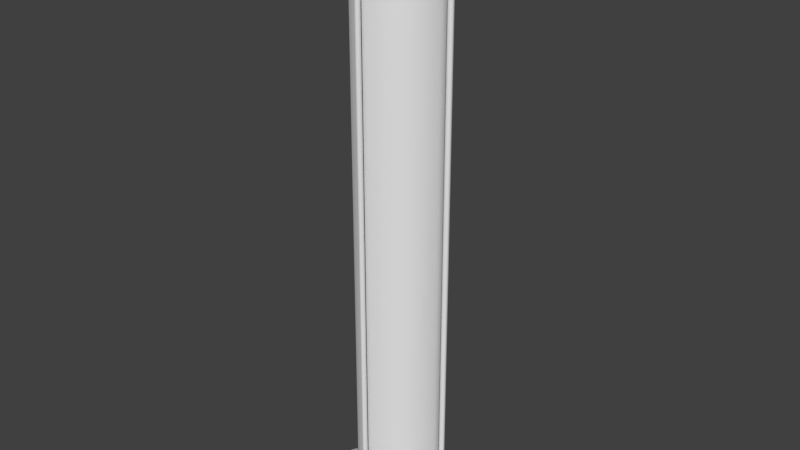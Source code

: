 # Source: piston.blend  (saved by Blender 2.73.0; exported with 4.5.12 LTS)
import bpy
from mathutils import Matrix  # noqa: F401  (used for matrix-valued properties, if any)

bpy.ops.wm.read_factory_settings(use_empty=True)
scene = bpy.context.scene
scene.name = 'Scene'

# ---- collections
col_collection_1 = bpy.data.collections.new('Collection 1'); scene.collection.children.link(col_collection_1)

# ---- node groups
ng_auto_smooth = bpy.data.node_groups.new('Auto Smooth', 'GeometryNodeTree')
_s = ng_auto_smooth.interface.new_socket(name='Geometry', in_out='OUTPUT', socket_type='NodeSocketGeometry')
_s = ng_auto_smooth.interface.new_socket(name='Geometry', in_out='INPUT', socket_type='NodeSocketGeometry')
_s = ng_auto_smooth.interface.new_socket(name='Angle', in_out='INPUT', socket_type='NodeSocketFloat')
_s.subtype = 'ANGLE'
_s.min_value = 0.0
_s.max_value = 3.142
ng_auto_smooth.is_modifier = True
_N = ng_auto_smooth.nodes; _L = ng_auto_smooth.links
n0 = _N.new('NodeGroupOutput'); n0.name = 'Group Output'; n0.location = (480, -100)
n1 = _N.new('NodeGroupInput'); n1.name = 'Group Input'; n1.location = (-420, -300)
n2 = _N.new('NodeGroupInput'); n2.name = 'Group Input.001'; n2.location = (-60, -100)
n3 = _N.new('GeometryNodeSetShadeSmooth'); n3.name = 'Set Shade Smooth'; n3.location = (120, -100)
n3.domain = 'EDGE'
n4 = _N.new('GeometryNodeSetShadeSmooth'); n4.name = 'Set Shade Smooth.001'; n4.location = (300, -100)
n5 = _N.new('GeometryNodeInputMeshEdgeAngle'); n5.name = 'Edge Angle'; n5.location = (-420, -220)
n6 = _N.new('GeometryNodeInputEdgeSmooth'); n6.name = 'Is Edge Smooth'; n6.location = (-60, -160)
n7 = _N.new('GeometryNodeInputShadeSmooth'); n7.name = 'Is Face Smooth'; n7.location = (-240, -340)
n8 = _N.new('FunctionNodeBooleanMath'); n8.name = 'Boolean Math'; n8.location = (-60, -220)
n9 = _N.new('FunctionNodeCompare'); n9.name = 'Compare'; n9.location = (-240, -180)
n9.operation = 'LESS_EQUAL'
_L.new(n5.outputs[0], n9.inputs[0])
_L.new(n4.outputs[0], n0.inputs[0])
_L.new(n1.outputs[1], n9.inputs[1])
_L.new(n9.outputs[0], n8.inputs[0])
_L.new(n7.outputs[0], n8.inputs[1])
_L.new(n2.outputs[0], n3.inputs[0])
_L.new(n6.outputs[0], n3.inputs[1])
_L.new(n3.outputs[0], n4.inputs[0])
_L.new(n8.outputs[0], n3.inputs[2])
n0.is_active_output = True

# ---- world
world_world = bpy.data.worlds.new('World'); scene.world = world_world
world_world.color = (0.05088, 0.05088, 0.05088)
world_world.use_sun_shadow = False
world_world.sun_shadow_jitter_overblur = 0.0
world_world.cycles.sampling_method = 'MANUAL'
world_world.cycles.sample_map_resolution = 256

# ---- meshes
me_cylinder_001 = bpy.data.meshes.new('Cylinder.001')
me_cylinder_001.from_pydata([(4.387e-10, 0.9779, 0.1), (0.2531, 0.9446, 0.1), (0.489, 0.8469, 0.1), (0.6915, 0.6915, 0.1), (0.8469, 0.489, 0.1), (0.9446, 0.2531, 0.1), (0.9779, 7.103e-08, 0.1), (0.9446, -0.2531, 0.1), (0.8469, -0.489, 0.1), (0.6915, -0.6915, 0.1), (0.489, -0.8469, 0.1), (0.2531, -0.9446, 0.1), (3.813e-07, -0.9779, 0.1), (-0.2531, -0.9446, 0.1), (-0.489, -0.8469, 0.1), (-0.6915, -0.6915, 0.1), (-0.8469, -0.489, 0.1), (-0.9446, -0.2531, 0.1), (-0.9779, -4.574e-07, 0.1), (-0.9446, 0.2531, 0.1), (-0.8469, 0.489, 0.1), (-0.6915, 0.6915, 0.1), (-0.489, 0.8469, 0.1), (-0.2531, 0.9446, 0.1), (0.2588, 0.9659, 0.0), (0.5, 0.866, 0.0), (0.7071, 0.7071, 0.0), (0.866, 0.5, 0.0), (0.9659, 0.2588, 0.0), (0.9659, -0.2588, 0.0), (0.866, -0.5, 0.0), (0.7071, -0.7071, 0.0), (0.5, -0.866, 0.0), (0.2588, -0.9659, 0.0), (-0.2588, -0.9659, 0.0), (-0.5, -0.866, 0.0), (-0.7071, -0.7071, 0.0), (-0.866, -0.5, 0.0), (-0.9659, -0.2588, 0.0), (-0.9659, 0.2588, 0.0), (-0.866, 0.5, 0.0), (-0.7071, 0.7071, 0.0), (-0.5, 0.866, 0.0), (-0.2588, 0.9659, 0.0), (5.859e-09, 0.7051, 0.1), (0.1825, 0.6811, 0.1), (0.3525, 0.6106, 0.1), (0.4986, 0.4986, 0.1), (0.6106, 0.3525, 0.1), (0.6811, 0.1825, 0.1), (0.7051, 1.588e-08, 0.1), (0.6811, -0.1825, 0.1), (0.6106, -0.3525, 0.1), (0.4986, -0.4986, 0.1), (0.3525, -0.6106, 0.1), (0.1825, -0.6811, 0.1), (2.804e-07, -0.7051, 0.1), (-0.1825, -0.6811, 0.1), (-0.3525, -0.6106, 0.1), (-0.4986, -0.4986, 0.1), (-0.6106, -0.3525, 0.1), (-0.6811, -0.1825, 0.1), (-0.7051, -3.652e-07, 0.1), (-0.6811, 0.1825, 0.1), (-0.6106, 0.3525, 0.1), (-0.4986, 0.4986, 0.1), (-0.3525, 0.6106, 0.1), (-0.1825, 0.6811, 0.1), (0.2588, 0.9659, 0.08), (0.5, 0.866, 0.08), (0.7071, 0.7071, 0.08), (0.866, 0.5, 0.08), (0.9659, 0.2588, 0.08), (0.9659, -0.2588, 0.08), (0.866, -0.5, 0.08), (0.7071, -0.7071, 0.08), (0.5, -0.866, 0.08), (0.2588, -0.9659, 0.08), (-0.2588, -0.9659, 0.08), (-0.5, -0.866, 0.08), (-0.7071, -0.7071, 0.08), (-0.866, -0.5, 0.08), (-0.9659, -0.2588, 0.08), (-0.9659, 0.2588, 0.08), (-0.866, 0.5, 0.08), (-0.7071, 0.7071, 0.08), (-0.5, 0.866, 0.08), (-0.2588, 0.9659, 0.08), (0.257, 0.9593, 0.09), (0.4966, 0.8601, 0.09), (0.7023, 0.7023, 0.09), (0.8601, 0.4966, 0.09), (0.9593, 0.257, 0.09), (0.9593, -0.257, 0.09), (0.8601, -0.4966, 0.09), (0.7023, -0.7023, 0.09), (0.4966, -0.8601, 0.09), (0.257, -0.9593, 0.09), (-0.257, -0.9593, 0.09), (-0.4966, -0.8601, 0.09), (-0.7023, -0.7023, 0.09), (-0.8601, -0.4966, 0.09), (-0.9593, -0.257, 0.09), (-0.9593, 0.257, 0.09), (-0.8601, 0.4966, 0.09), (-0.7023, 0.7023, 0.09), (-0.4966, 0.8601, 0.09), (-0.257, 0.9593, 0.09), (-1.706e-07, 1.144, 0.1), (0.09901, 1.097, 0.1), (1.097, 0.09902, 0.1), (1.144, 1.051e-07, 0.1), (1.097, -0.09901, 0.1), (0.09902, -1.097, 0.1), (4.361e-07, -1.144, 0.1), (-0.09901, -1.097, 0.1), (-1.097, -0.09902, 0.1), (-1.144, -5.2e-07, 0.1), (-1.097, 0.09901, 0.1), (-0.09902, 1.097, 0.1), (-1.708e-07, 1.153, 0.0), (0.1013, 1.105, 0.0), (1.105, 0.1013, 0.0), (1.153, 1.069e-07, 0.0), (1.105, -0.1013, 0.0), (0.1013, -1.105, 0.0), (4.394e-07, -1.153, 0.0), (-0.1013, -1.105, 0.0), (-1.105, -0.1013, 0.0), (-1.153, -5.23e-07, 0.0), (-1.105, 0.1013, 0.0), (-0.1013, 1.105, 0.0), (-1.708e-07, 1.153, 0.08), (0.1013, 1.105, 0.08), (1.105, 0.1013, 0.08), (1.153, 1.069e-07, 0.08), (1.105, -0.1013, 0.08), (0.1013, -1.105, 0.08), (4.394e-07, -1.153, 0.08), (-0.1013, -1.105, 0.08), (-1.105, -0.1013, 0.08), (-1.153, -5.23e-07, 0.08), (-1.105, 0.1013, 0.08), (-0.1013, 1.105, 0.08), (-1.708e-07, 1.151, 0.09), (0.1006, 1.103, 0.09), (1.103, 0.1006, 0.09), (1.151, 1.064e-07, 0.09), (1.103, -0.1006, 0.09), (0.1006, -1.103, 0.09), (4.383e-07, -1.151, 0.09), (-0.1006, -1.103, 0.09), (-1.103, -0.1006, 0.09), (-1.151, -5.22e-07, 0.09), (-1.103, 0.1006, 0.09), (-0.1006, 1.103, 0.09)], [], [(83, 39, 130, 142), (88, 1, 2, 89), (89, 2, 3, 90), (90, 3, 4, 91), (91, 4, 5, 92), (97, 11, 113, 149), (88, 68, 133, 145), (93, 7, 8, 94), (94, 8, 9, 95), (95, 9, 10, 96), (96, 10, 11, 97), (18, 19, 118, 117), (98, 13, 14, 99), (99, 14, 15, 100), (100, 15, 16, 101), (101, 16, 17, 102), (28, 72, 134, 122), (11, 12, 114, 113), (103, 19, 20, 104), (104, 20, 21, 105), (105, 21, 22, 106), (106, 22, 23, 107), (77, 97, 149, 137), (0, 23, 67, 44), (2, 1, 45, 46), (13, 12, 56, 57), (22, 21, 65, 66), (11, 10, 54, 55), (20, 19, 63, 64), (9, 8, 52, 53), (18, 17, 61, 62), (7, 6, 50, 51), (5, 4, 48, 49), (16, 15, 59, 60), (3, 2, 46, 47), (14, 13, 57, 58), (23, 22, 66, 67), (1, 0, 44, 45), (12, 11, 55, 56), (21, 20, 64, 65), (10, 9, 53, 54), (19, 18, 62, 63), (8, 7, 51, 52), (17, 16, 60, 61), (6, 5, 49, 50), (4, 3, 47, 48), (15, 14, 58, 59), (7, 93, 148, 112), (42, 86, 87, 43), (41, 85, 86, 42), (40, 84, 85, 41), (39, 83, 84, 40), (102, 17, 116, 152), (37, 81, 82, 38), (36, 80, 81, 37), (35, 79, 80, 36), (34, 78, 79, 35), (68, 24, 121, 133), (93, 73, 136, 148), (32, 76, 77, 33), (31, 75, 76, 32), (30, 74, 75, 31), (29, 73, 74, 30), (33, 77, 137, 125), (27, 71, 72, 28), (26, 70, 71, 27), (25, 69, 70, 26), (24, 68, 69, 25), (17, 18, 117, 116), (82, 102, 152, 140), (86, 106, 107, 87), (85, 105, 106, 86), (84, 104, 105, 85), (83, 103, 104, 84), (0, 1, 109, 108), (13, 98, 151, 115), (81, 101, 102, 82), (80, 100, 101, 81), (79, 99, 100, 80), (78, 98, 99, 79), (107, 23, 119, 155), (73, 29, 124, 136), (76, 96, 97, 77), (75, 95, 96, 76), (74, 94, 95, 75), (73, 93, 94, 74), (98, 78, 139, 151), (71, 91, 92, 72), (70, 90, 91, 71), (69, 89, 90, 70), (68, 88, 89, 69), (144, 108, 109, 145), (146, 110, 111, 147), (147, 111, 112, 148), (149, 113, 114, 150), (150, 114, 115, 151), (152, 116, 117, 153), (153, 117, 118, 154), (155, 119, 108, 144), (131, 143, 132, 120), (129, 141, 142, 130), (128, 140, 141, 129), (126, 138, 139, 127), (125, 137, 138, 126), (123, 135, 136, 124), (122, 134, 135, 123), (120, 132, 133, 121), (143, 155, 144, 132), (141, 153, 154, 142), (140, 152, 153, 141), (138, 150, 151, 139), (137, 149, 150, 138), (135, 147, 148, 136), (134, 146, 147, 135), (132, 144, 145, 133), (1, 88, 145, 109), (72, 92, 146, 134), (5, 6, 111, 110), (43, 87, 143, 131), (12, 13, 115, 114), (78, 34, 127, 139), (92, 5, 110, 146), (103, 83, 142, 154), (19, 103, 154, 118), (38, 82, 140, 128), (6, 7, 112, 111), (87, 107, 155, 143), (23, 0, 108, 119)])
me_cylinder_001.polygons.foreach_set('use_smooth', [True] * 128)
_uv = me_cylinder_001.uv_layers.new(name='UVMap')
_uv.uv.foreach_set('vector', [0.05928, 0.3111, 0.02013, 0.3077, 0.0232, 0.207, 0.06049, 0.2105, 0.3133, 0.9342, 0.3164, 0.926, 0.4345, 0.949, 0.4337, 0.9573, 0.4337, 0.9573, 0.4345, 0.949, 0.5486, 0.949, 0.5495, 0.9572, 0.5495, 0.9572, 0.5486, 0.949, 0.6606, 0.9251, 0.6632, 0.933, 0.6632, 0.933, 0.6606, 0.9251, 0.7718, 0.8769, 0.7767, 0.8843, 0.8847, 0.2227, 0.8772, 0.2276, 0.8572, 0.1258, 0.862, 0.1233, 0.3133, 0.9342, 0.3118, 0.9399, 0.2114, 0.9386, 0.2122, 0.9338, 0.9346, 0.6868, 0.9263, 0.6837, 0.949, 0.5655, 0.9573, 0.5663, 0.9573, 0.5663, 0.949, 0.5655, 0.9489, 0.4514, 0.957, 0.4505, 0.957, 0.4505, 0.9489, 0.4514, 0.9251, 0.3392, 0.933, 0.3367, 0.933, 0.3367, 0.9251, 0.3392, 0.8772, 0.2276, 0.8847, 0.2227, 0.1411, 0.2119, 0.07332, 0.3157, 0.07049, 0.2126, 0.07837, 0.1617, 0.687, 0.06458, 0.6839, 0.0729, 0.5654, 0.05056, 0.5661, 0.04226, 0.5661, 0.04226, 0.5654, 0.05056, 0.4511, 0.05103, 0.4503, 0.04286, 0.4503, 0.04286, 0.4511, 0.05103, 0.3391, 0.07493, 0.3366, 0.06698, 0.3366, 0.06698, 0.3391, 0.07493, 0.2278, 0.1227, 0.223, 0.1153, 0.7922, 0.9271, 0.7795, 0.8895, 0.8777, 0.8659, 0.8889, 0.9015, 0.8772, 0.2276, 0.7879, 0.1406, 0.838, 0.07772, 0.8572, 0.1258, 0.065, 0.3127, 0.07332, 0.3157, 0.05063, 0.4344, 0.04232, 0.4336, 0.04232, 0.4336, 0.05063, 0.4344, 0.05099, 0.5487, 0.04282, 0.5496, 0.04282, 0.5496, 0.05099, 0.5487, 0.07522, 0.6607, 0.06729, 0.6632, 0.06729, 0.6632, 0.07522, 0.6607, 0.1235, 0.7716, 0.1161, 0.7765, 0.8899, 0.22, 0.8847, 0.2227, 0.862, 0.1233, 0.8665, 0.1215, 0.2128, 0.8581, 0.1235, 0.7716, 0.2335, 0.6943, 0.2936, 0.7575, 0.4345, 0.949, 0.3164, 0.926, 0.3682, 0.803, 0.4505, 0.826, 0.6839, 0.0729, 0.7879, 0.1406, 0.7073, 0.2409, 0.6331, 0.1958, 0.07522, 0.6607, 0.05099, 0.5487, 0.1724, 0.5355, 0.1922, 0.6182, 0.8772, 0.2276, 0.9251, 0.3392, 0.8071, 0.3814, 0.767, 0.3042, 0.05063, 0.4344, 0.07332, 0.3157, 0.1966, 0.3669, 0.1738, 0.4502, 0.9489, 0.4514, 0.949, 0.5655, 0.8262, 0.5499, 0.827, 0.4648, 0.1411, 0.2119, 0.2278, 0.1227, 0.3045, 0.2324, 0.2416, 0.2922, 0.9263, 0.6837, 0.8585, 0.7874, 0.758, 0.7067, 0.8034, 0.6322, 0.7718, 0.8769, 0.6606, 0.9251, 0.6182, 0.8081, 0.6946, 0.7668, 0.3391, 0.07493, 0.4511, 0.05103, 0.4645, 0.1732, 0.3811, 0.1928, 0.5486, 0.949, 0.4345, 0.949, 0.4505, 0.826, 0.5355, 0.8281, 0.5654, 0.05056, 0.6839, 0.0729, 0.6331, 0.1958, 0.5501, 0.1738, 0.1235, 0.7716, 0.07522, 0.6607, 0.1922, 0.6182, 0.2335, 0.6943, 0.3164, 0.926, 0.2128, 0.8581, 0.2936, 0.7575, 0.3682, 0.803, 0.7879, 0.1406, 0.8772, 0.2276, 0.767, 0.3042, 0.7073, 0.2409, 0.05099, 0.5487, 0.05063, 0.4344, 0.1738, 0.4502, 0.1724, 0.5355, 0.9251, 0.3392, 0.9489, 0.4514, 0.827, 0.4648, 0.8071, 0.3814, 0.07332, 0.3157, 0.1411, 0.2119, 0.2416, 0.2922, 0.1966, 0.3669, 0.949, 0.5655, 0.9263, 0.6837, 0.8034, 0.6322, 0.8262, 0.5499, 0.2278, 0.1227, 0.3391, 0.07493, 0.3811, 0.1928, 0.3045, 0.2324, 0.8585, 0.7874, 0.7718, 0.8769, 0.6946, 0.7668, 0.758, 0.7067, 0.6606, 0.9251, 0.5486, 0.949, 0.5355, 0.8281, 0.6182, 0.8081, 0.4511, 0.05103, 0.5654, 0.05056, 0.5501, 0.1738, 0.4645, 0.1732, 0.9263, 0.6837, 0.9346, 0.6868, 0.9343, 0.788, 0.9291, 0.7867, 0.02587, 0.6759, 0.062, 0.6649, 0.1109, 0.7793, 0.07344, 0.792, 0.0001003, 0.554, 0.03733, 0.5502, 0.062, 0.6649, 0.02587, 0.6759, 9.997e-05, 0.4299, 0.03675, 0.4331, 0.03733, 0.5502, 0.0001003, 0.554, 0.02013, 0.3077, 0.05928, 0.3111, 0.03675, 0.4331, 9.997e-05, 0.4299, 0.223, 0.1153, 0.2278, 0.1227, 0.1263, 0.1427, 0.1238, 0.1378, 0.3241, 0.02551, 0.335, 0.06169, 0.2202, 0.11, 0.2076, 0.07248, 0.446, 0.0001834, 0.4497, 0.03737, 0.335, 0.06169, 0.3241, 0.02551, 0.5697, 9.997e-05, 0.5666, 0.03669, 0.4497, 0.03737, 0.446, 0.0001834, 0.6918, 0.01974, 0.6885, 0.05887, 0.5666, 0.03669, 0.5697, 9.997e-05, 0.3118, 0.9399, 0.3082, 0.9789, 0.2079, 0.9757, 0.2114, 0.9386, 0.9346, 0.6868, 0.9403, 0.6883, 0.9391, 0.7888, 0.9343, 0.788, 0.9746, 0.3242, 0.9383, 0.3351, 0.8899, 0.22, 0.9276, 0.2073, 0.9997, 0.4463, 0.9625, 0.45, 0.9383, 0.3351, 0.9746, 0.3242, 0.9994, 0.57, 0.9629, 0.5668, 0.9625, 0.45, 0.9997, 0.4463, 0.9793, 0.6918, 0.9403, 0.6883, 0.9629, 0.5668, 0.9994, 0.57, 0.9276, 0.2073, 0.8899, 0.22, 0.8665, 0.1215, 0.9022, 0.1103, 0.6758, 0.9745, 0.6648, 0.9383, 0.7795, 0.8895, 0.7922, 0.9271, 0.5537, 0.9999, 0.5501, 0.9627, 0.6648, 0.9383, 0.6758, 0.9745, 0.4299, 0.9993, 0.4332, 0.9628, 0.5501, 0.9627, 0.5537, 0.9999, 0.3082, 0.9789, 0.3118, 0.9399, 0.4332, 0.9628, 0.4299, 0.9993, 0.2278, 0.1227, 0.1411, 0.2119, 0.07837, 0.1617, 0.1263, 0.1427, 0.2202, 0.11, 0.223, 0.1153, 0.1238, 0.1378, 0.122, 0.1333, 0.062, 0.6649, 0.06729, 0.6632, 0.1161, 0.7765, 0.1109, 0.7793, 0.03733, 0.5502, 0.04282, 0.5496, 0.06729, 0.6632, 0.062, 0.6649, 0.03675, 0.4331, 0.04232, 0.4336, 0.04282, 0.5496, 0.03733, 0.5502, 0.05928, 0.3111, 0.065, 0.3127, 0.04232, 0.4336, 0.03675, 0.4331, 0.2128, 0.8581, 0.3164, 0.926, 0.2135, 0.9286, 0.1628, 0.9207, 0.6839, 0.0729, 0.687, 0.06458, 0.7884, 0.06466, 0.7871, 0.06992, 0.335, 0.06169, 0.3366, 0.06698, 0.223, 0.1153, 0.2202, 0.11, 0.4497, 0.03737, 0.4503, 0.04286, 0.3366, 0.06698, 0.335, 0.06169, 0.5666, 0.03669, 0.5661, 0.04226, 0.4503, 0.04286, 0.4497, 0.03737, 0.6885, 0.05887, 0.687, 0.06458, 0.5661, 0.04226, 0.5666, 0.03669, 0.1161, 0.7765, 0.1235, 0.7716, 0.1437, 0.873, 0.1389, 0.8754, 0.9403, 0.6883, 0.9793, 0.6918, 0.9763, 0.7923, 0.9391, 0.7888, 0.9383, 0.3351, 0.933, 0.3367, 0.8847, 0.2227, 0.8899, 0.22, 0.9625, 0.45, 0.957, 0.4505, 0.933, 0.3367, 0.9383, 0.3351, 0.9629, 0.5668, 0.9573, 0.5663, 0.957, 0.4505, 0.9625, 0.45, 0.9403, 0.6883, 0.9346, 0.6868, 0.9573, 0.5663, 0.9629, 0.5668, 0.687, 0.06458, 0.6885, 0.05887, 0.7892, 0.05991, 0.7884, 0.06466, 0.6648, 0.9383, 0.6632, 0.933, 0.7767, 0.8843, 0.7795, 0.8895, 0.5501, 0.9627, 0.5495, 0.9572, 0.6632, 0.933, 0.6648, 0.9383, 0.4332, 0.9628, 0.4337, 0.9573, 0.5495, 0.9572, 0.5501, 0.9627, 0.3118, 0.9399, 0.3133, 0.9342, 0.4337, 0.9573, 0.4332, 0.9628, 0.1608, 0.9259, 0.1628, 0.9207, 0.2135, 0.9286, 0.2122, 0.9338, 0.8758, 0.8615, 0.8734, 0.8566, 0.9212, 0.8375, 0.9244, 0.8421, 0.9265, 0.8396, 0.9212, 0.8375, 0.9291, 0.7867, 0.9343, 0.788, 0.862, 0.1233, 0.8572, 0.1258, 0.838, 0.07772, 0.8427, 0.07454, 0.8401, 0.0725, 0.838, 0.07772, 0.7871, 0.06992, 0.7884, 0.06466, 0.1238, 0.1378, 0.1263, 0.1427, 0.07837, 0.1617, 0.07519, 0.1571, 0.07315, 0.1596, 0.07837, 0.1617, 0.07049, 0.2126, 0.06523, 0.2113, 0.1389, 0.8754, 0.1437, 0.873, 0.1628, 0.9207, 0.1582, 0.9239, 0.09902, 0.8885, 0.1345, 0.8772, 0.1538, 0.9262, 0.1173, 0.9398, 0.03013, 0.1534, 0.06836, 0.1583, 0.06049, 0.2105, 0.0232, 0.207, 0.1109, 0.09779, 0.122, 0.1333, 0.07288, 0.1527, 0.05938, 0.116, 0.8463, 0.02941, 0.8414, 0.0677, 0.7892, 0.05991, 0.7926, 0.02259, 0.9022, 0.1103, 0.8665, 0.1215, 0.8471, 0.07222, 0.8838, 0.05864, 0.9694, 0.8457, 0.9312, 0.8408, 0.9391, 0.7888, 0.9763, 0.7923, 0.8889, 0.9015, 0.8777, 0.8659, 0.9268, 0.8465, 0.9404, 0.8831, 0.1545, 0.9688, 0.1595, 0.9307, 0.2114, 0.9386, 0.2079, 0.9757, 0.1345, 0.8772, 0.1389, 0.8754, 0.1582, 0.9239, 0.1538, 0.9262, 0.06836, 0.1583, 0.07315, 0.1596, 0.06523, 0.2113, 0.06049, 0.2105, 0.122, 0.1333, 0.1238, 0.1378, 0.07519, 0.1571, 0.07288, 0.1527, 0.8414, 0.0677, 0.8401, 0.0725, 0.7884, 0.06466, 0.7892, 0.05991, 0.8665, 0.1215, 0.862, 0.1233, 0.8427, 0.07454, 0.8471, 0.07222, 0.9312, 0.8408, 0.9265, 0.8396, 0.9343, 0.788, 0.9391, 0.7888, 0.8777, 0.8659, 0.8758, 0.8615, 0.9244, 0.8421, 0.9268, 0.8465, 0.1595, 0.9307, 0.1608, 0.9259, 0.2122, 0.9338, 0.2114, 0.9386, 0.3164, 0.926, 0.3133, 0.9342, 0.2122, 0.9338, 0.2135, 0.9286, 0.7795, 0.8895, 0.7767, 0.8843, 0.8758, 0.8615, 0.8777, 0.8659, 0.7718, 0.8769, 0.8585, 0.7874, 0.9212, 0.8375, 0.8734, 0.8566, 0.07344, 0.792, 0.1109, 0.7793, 0.1345, 0.8772, 0.09902, 0.8885, 0.7879, 0.1406, 0.6839, 0.0729, 0.7871, 0.06992, 0.838, 0.07772, 0.6885, 0.05887, 0.6918, 0.01974, 0.7926, 0.02259, 0.7892, 0.05991, 0.7767, 0.8843, 0.7718, 0.8769, 0.8734, 0.8566, 0.8758, 0.8615, 0.065, 0.3127, 0.05928, 0.3111, 0.06049, 0.2105, 0.06523, 0.2113, 0.07332, 0.3157, 0.065, 0.3127, 0.06523, 0.2113, 0.07049, 0.2126, 0.2076, 0.07248, 0.2202, 0.11, 0.122, 0.1333, 0.1109, 0.09779, 0.8585, 0.7874, 0.9263, 0.6837, 0.9291, 0.7867, 0.9212, 0.8375, 0.1109, 0.7793, 0.1161, 0.7765, 0.1389, 0.8754, 0.1345, 0.8772, 0.1235, 0.7716, 0.2128, 0.8581, 0.1628, 0.9207, 0.1437, 0.873])
me_cylinder_001.use_remesh_preserve_volume = False
me_cylinder_001.use_remesh_preserve_attributes = False
me_cylinder_001.use_mirror_vertex_groups = False
me_cylinder_001.update()
me_cylinder = bpy.data.meshes.new('Cylinder')
me_cylinder.from_pydata([(-7.451e-09, 0.75, 0.0), (-7.451e-09, 0.75, 9.5), (0.375, 0.6495, 0.0), (0.375, 0.6495, 9.5), (0.6495, 0.375, 0.0), (0.6495, 0.375, 9.5), (0.75, -6.755e-08, 0.0), (0.75, -6.755e-08, 9.5), (0.6495, -0.375, 0.0), (0.6495, -0.375, 9.5), (0.375, -0.6495, 0.0), (0.375, -0.6495, 9.5), (1.058e-07, -0.75, 0.0), (1.058e-07, -0.75, 9.5), (-0.375, -0.6495, 0.0), (-0.375, -0.6495, 9.5), (-0.6495, -0.375, 0.0), (-0.6495, -0.375, 9.5), (-0.75, -3.835e-07, 0.0), (-0.75, -3.835e-07, 9.5), (-0.6495, 0.375, 0.0), (-0.6495, 0.375, 9.5), (-0.375, 0.6495, 0.0), (-0.375, 0.6495, 9.5), (0.0, 1.0, 10.0), (0.5, 0.866, 10.0), (0.866, 0.5, 10.0), (1.0, -4.371e-08, 10.0), (0.866, -0.5, 10.0), (0.5, -0.866, 10.0), (1.51e-07, -1.0, 10.0), (-0.5, -0.866, 10.0), (-0.866, -0.5, 10.0), (-1.0, -4.649e-07, 10.0), (-0.866, 0.5, 10.0), (-0.5, 0.866, 10.0), (2.516e-10, 1.074, 9.943), (0.5368, 0.9297, 9.943), (0.9297, 0.5368, 9.943), (1.074, -3.67e-08, 9.943), (0.9297, -0.5368, 9.943), (0.5368, -0.9297, 9.943), (1.623e-07, -1.074, 9.943), (-0.5368, -0.9297, 9.943), (-0.9297, -0.5368, 9.943), (-1.074, -4.889e-07, 9.943), (-0.9297, 0.5368, 9.943), (-0.5368, 0.9297, 9.943), (2.516e-10, 1.074, 9.557), (0.5368, 0.9297, 9.557), (0.9297, 0.5368, 9.557), (1.074, -3.67e-08, 9.557), (0.9297, -0.5368, 9.557), (0.5368, -0.9297, 9.557), (1.623e-07, -1.074, 9.557), (-0.5368, -0.9297, 9.557), (-0.9297, -0.5368, 9.557), (-1.074, -4.889e-07, 9.557), (-0.9297, 0.5368, 9.557), (-0.5368, 0.9297, 9.557), (0.0, 1.0, 9.5), (0.5, 0.866, 9.5), (0.866, 0.5, 9.5), (1.0, -4.04e-08, 9.5), (0.866, -0.5, 9.5), (0.5, -0.866, 9.5), (1.51e-07, -1.0, 9.5), (-0.5, -0.866, 9.5), (-0.866, -0.5, 9.5), (-1.0, -4.616e-07, 9.5), (-0.866, 0.5, 9.5), (-0.5, 0.866, 9.5), (-2.484e-09, -1.49e-07, 10.0), (9.934e-10, 1.1, 9.75), (-0.55, 0.9526, 9.75), (-0.9526, 0.55, 9.75), (-1.1, -4.975e-07, 9.75), (-0.9526, -0.55, 9.75), (-0.55, -0.9526, 9.75), (1.671e-07, -1.1, 9.75), (0.55, -0.9526, 9.75), (0.9526, -0.55, 9.75), (1.1, -3.417e-08, 9.75), (0.9526, 0.55, 9.75), (0.55, 0.9526, 9.75), (0.9, 0.05, 1.192e-07), (0.9, 0.05, 9.5), (0.9433, 0.025, 1.192e-07), (0.9433, 0.025, 9.5), (0.9433, -0.025, 1.192e-07), (0.9433, -0.025, 9.5), (0.9, -0.05, 1.192e-07), (0.9, -0.05, 9.5), (0.8567, -0.025, 1.192e-07), (0.8567, -0.025, 9.5), (0.8567, 0.025, 1.192e-07), (0.8567, 0.025, 9.5), (-0.05, 0.9, 1.192e-07), (-0.05, 0.9, 9.5), (-0.025, 0.9433, 1.192e-07), (-0.025, 0.9433, 9.5), (0.025, 0.9433, 1.192e-07), (0.025, 0.9433, 9.5), (0.05, 0.9, 1.192e-07), (0.05, 0.9, 9.5), (0.025, 0.8567, 1.192e-07), (0.025, 0.8567, 9.5), (-0.025, 0.8567, 1.192e-07), (-0.025, 0.8567, 9.5), (-0.9, -0.05, 1.192e-07), (-0.9, -0.05, 9.5), (-0.9433, -0.025, 1.192e-07), (-0.9433, -0.025, 9.5), (-0.9433, 0.025, 1.192e-07), (-0.9433, 0.025, 9.5), (-0.9, 0.05, 1.192e-07), (-0.9, 0.05, 9.5), (-0.8567, 0.025, 1.192e-07), (-0.8567, 0.025, 9.5), (-0.8567, -0.025, 1.192e-07), (-0.8567, -0.025, 9.5), (0.05, -0.9, 1.192e-07), (0.05, -0.9, 9.5), (0.025, -0.9433, 1.192e-07), (0.025, -0.9433, 9.5), (-0.025, -0.9433, 1.192e-07), (-0.025, -0.9433, 9.5), (-0.05, -0.9, 1.192e-07), (-0.05, -0.9, 9.5), (-0.025, -0.8567, 1.192e-07), (-0.025, -0.8567, 9.5), (0.025, -0.8567, 1.192e-07), (0.025, -0.8567, 9.5)], [], [(0, 1, 3, 2), (2, 3, 5, 4), (4, 5, 7, 6), (6, 7, 9, 8), (8, 9, 11, 10), (10, 11, 13, 12), (12, 13, 15, 14), (14, 15, 17, 16), (16, 17, 19, 18), (18, 19, 21, 20), (20, 21, 23, 22), (22, 23, 1, 0), (24, 36, 47, 35), (35, 47, 46, 34), (34, 46, 45, 33), (33, 45, 44, 32), (32, 44, 43, 31), (31, 43, 42, 30), (30, 42, 41, 29), (29, 41, 40, 28), (28, 40, 39, 27), (27, 39, 38, 26), (26, 38, 37, 25), (25, 37, 36, 24), (73, 48, 59, 74), (74, 59, 58, 75), (75, 58, 57, 76), (76, 57, 56, 77), (77, 56, 55, 78), (78, 55, 54, 79), (79, 54, 53, 80), (80, 53, 52, 81), (81, 52, 51, 82), (82, 51, 50, 83), (83, 50, 49, 84), (84, 49, 48, 73), (1, 23, 71, 60), (23, 21, 70, 71), (21, 19, 69, 70), (19, 17, 68, 69), (17, 15, 67, 68), (15, 13, 66, 67), (13, 11, 65, 66), (11, 9, 64, 65), (9, 7, 63, 64), (7, 5, 62, 63), (5, 3, 61, 62), (3, 1, 60, 61), (48, 60, 71, 59), (59, 71, 70, 58), (58, 70, 69, 57), (57, 69, 68, 56), (56, 68, 67, 55), (55, 67, 66, 54), (54, 66, 65, 53), (53, 65, 64, 52), (52, 64, 63, 51), (51, 63, 62, 50), (50, 62, 61, 49), (49, 61, 60, 48), (35, 72, 24), (34, 72, 35), (33, 72, 34), (32, 72, 33), (31, 72, 32), (30, 72, 31), (29, 72, 30), (28, 72, 29), (27, 72, 28), (26, 72, 27), (25, 72, 26), (24, 72, 25), (37, 84, 73, 36), (38, 83, 84, 37), (39, 82, 83, 38), (40, 81, 82, 39), (41, 80, 81, 40), (42, 79, 80, 41), (43, 78, 79, 42), (44, 77, 78, 43), (45, 76, 77, 44), (46, 75, 76, 45), (47, 74, 75, 46), (36, 73, 74, 47), (85, 86, 88, 87), (87, 88, 90, 89), (89, 90, 92, 91), (91, 92, 94, 93), (93, 94, 96, 95), (95, 96, 86, 85), (97, 98, 100, 99), (99, 100, 102, 101), (101, 102, 104, 103), (103, 104, 106, 105), (105, 106, 108, 107), (107, 108, 98, 97), (109, 110, 112, 111), (111, 112, 114, 113), (113, 114, 116, 115), (115, 116, 118, 117), (117, 118, 120, 119), (119, 120, 110, 109), (121, 122, 124, 123), (123, 124, 126, 125), (125, 126, 128, 127), (127, 128, 130, 129), (129, 130, 132, 131), (131, 132, 122, 121)])
me_cylinder.polygons.foreach_set('use_smooth', [True] * 108)
_k = set([(1, 3), (1, 23), (3, 5), (5, 7), (7, 9), (9, 11), (11, 13), (13, 15), (15, 17), (17, 19), (19, 21), (21, 23), (24, 25), (24, 35), (25, 26), (26, 27), (27, 28), (28, 29), (29, 30), (30, 31), (31, 32), (32, 33), (33, 34), (34, 35), (60, 61), (60, 71), (61, 62), (62, 63), (63, 64), (64, 65), (65, 66), (66, 67), (67, 68), (68, 69), (69, 70), (70, 71)])
me_cylinder.attributes.new('sharp_edge', 'BOOLEAN', 'EDGE').data.foreach_set('value', [ (min(e.vertices), max(e.vertices)) in _k for e in me_cylinder.edges])
_uv = me_cylinder.uv_layers.new(name='UVMap')
_uv.uv.foreach_set('vector', [0.1227, 0.0001756, 0.1227, 0.9998, 0.08188, 0.9998, 0.08188, 0.0001755, 0.08188, 0.0001755, 0.08188, 0.9998, 0.04103, 0.9998, 0.04103, 0.0001753, 0.04103, 0.0001753, 0.04103, 0.9998, 0.0001745, 0.9998, 0.0001821, 0.0001751, 0.4904, 0.0001745, 0.4904, 0.9998, 0.4495, 0.9998, 0.4495, 0.0001749, 0.4495, 0.0001749, 0.4495, 0.9998, 0.4087, 0.9998, 0.4087, 0.0001751, 0.4087, 0.0001751, 0.4087, 0.9998, 0.3678, 0.9998, 0.3678, 0.0001754, 0.3678, 0.0001754, 0.3678, 0.9998, 0.327, 0.9998, 0.327, 0.0001755, 0.327, 0.0001755, 0.327, 0.9998, 0.2861, 0.9998, 0.2861, 0.0001757, 0.2861, 0.0001757, 0.2861, 0.9998, 0.2453, 0.9998, 0.2453, 0.0001757, 0.2453, 0.0001757, 0.2453, 0.9998, 0.2044, 0.9998, 0.2044, 0.0001757, 0.2044, 0.0001757, 0.2044, 0.9998, 0.1636, 0.9998, 0.1636, 0.0001757, 0.1636, 0.0001757, 0.1636, 0.9998, 0.1227, 0.9998, 0.1227, 0.0001756, 0.7577, 0.2716, 0.7561, 0.2783, 0.7208, 0.2592, 0.7256, 0.2542, 0.7256, 0.2542, 0.7208, 0.2592, 0.6999, 0.225, 0.7065, 0.2231, 0.7065, 0.2231, 0.6999, 0.225, 0.6988, 0.1849, 0.7055, 0.1866, 0.7055, 0.1866, 0.6988, 0.1849, 0.7179, 0.1497, 0.7229, 0.1545, 0.7229, 0.1545, 0.7179, 0.1497, 0.7521, 0.1287, 0.754, 0.1353, 0.754, 0.1353, 0.7521, 0.1287, 0.7922, 0.1276, 0.7905, 0.1344, 0.7905, 0.1344, 0.7922, 0.1276, 0.8274, 0.1467, 0.8226, 0.1517, 0.8226, 0.1517, 0.8274, 0.1467, 0.8484, 0.1809, 0.8418, 0.1829, 0.8418, 0.1829, 0.8484, 0.1809, 0.8495, 0.221, 0.8427, 0.2194, 0.8427, 0.2194, 0.8495, 0.221, 0.8304, 0.2563, 0.8254, 0.2515, 0.8254, 0.2515, 0.8304, 0.2563, 0.7962, 0.2772, 0.7942, 0.2706, 0.7942, 0.2706, 0.7962, 0.2772, 0.7561, 0.2783, 0.7577, 0.2716, 0.7519, 0.2939, 0.7469, 0.313, 0.6955, 0.2847, 0.7094, 0.2706, 0.7094, 0.2706, 0.6955, 0.2847, 0.6652, 0.2344, 0.6842, 0.2292, 0.6842, 0.2292, 0.6652, 0.2344, 0.6641, 0.1757, 0.6832, 0.1807, 0.6832, 0.1807, 0.6641, 0.1757, 0.6924, 0.1243, 0.7065, 0.1382, 0.7065, 0.1382, 0.6924, 0.1243, 0.7427, 0.09401, 0.7479, 0.113, 0.7479, 0.113, 0.7427, 0.09401, 0.8014, 0.09288, 0.7964, 0.112, 0.7964, 0.112, 0.8014, 0.09288, 0.8528, 0.1212, 0.8389, 0.1353, 0.8389, 0.1353, 0.8528, 0.1212, 0.8831, 0.1715, 0.8641, 0.1767, 0.8641, 0.1767, 0.8831, 0.1715, 0.8842, 0.2302, 0.8651, 0.2252, 0.8651, 0.2252, 0.8842, 0.2302, 0.8559, 0.2816, 0.8418, 0.2677, 0.8418, 0.2677, 0.8559, 0.2816, 0.8056, 0.3119, 0.8004, 0.2929, 0.8004, 0.2929, 0.8056, 0.3119, 0.7469, 0.313, 0.7519, 0.2939, 0.7294, 0.3701, 0.6518, 0.3253, 0.6877, 0.2928, 0.7442, 0.324, 0.6518, 0.3253, 0.607, 0.2477, 0.6544, 0.2375, 0.6877, 0.2928, 0.607, 0.2477, 0.607, 0.1582, 0.6531, 0.173, 0.6544, 0.2375, 0.607, 0.1582, 0.6518, 0.08061, 0.6843, 0.1165, 0.6531, 0.173, 0.6518, 0.08061, 0.7294, 0.03583, 0.7396, 0.08319, 0.6843, 0.1165, 0.7294, 0.03583, 0.8189, 0.03583, 0.8041, 0.08194, 0.7396, 0.08319, 0.8189, 0.03583, 0.8965, 0.08061, 0.8606, 0.1131, 0.8041, 0.08194, 0.8965, 0.08061, 0.9413, 0.1582, 0.8939, 0.1684, 0.8606, 0.1131, 0.9413, 0.1582, 0.9413, 0.2477, 0.8952, 0.2329, 0.8939, 0.1684, 0.9413, 0.2477, 0.8965, 0.3253, 0.864, 0.2894, 0.8952, 0.2329, 0.8965, 0.3253, 0.8189, 0.3701, 0.8087, 0.3227, 0.864, 0.2894, 0.8189, 0.3701, 0.7294, 0.3701, 0.7442, 0.324, 0.8087, 0.3227, 0.7469, 0.313, 0.7442, 0.324, 0.6877, 0.2928, 0.6955, 0.2847, 0.6955, 0.2847, 0.6877, 0.2928, 0.6544, 0.2375, 0.6652, 0.2344, 0.6652, 0.2344, 0.6544, 0.2375, 0.6531, 0.173, 0.6641, 0.1757, 0.6641, 0.1757, 0.6531, 0.173, 0.6843, 0.1165, 0.6924, 0.1243, 0.6924, 0.1243, 0.6843, 0.1165, 0.7396, 0.08319, 0.7427, 0.09401, 0.7427, 0.09401, 0.7396, 0.08319, 0.8041, 0.08194, 0.8014, 0.09288, 0.8014, 0.09288, 0.8041, 0.08194, 0.8606, 0.1131, 0.8528, 0.1212, 0.8528, 0.1212, 0.8606, 0.1131, 0.8939, 0.1684, 0.8831, 0.1715, 0.8831, 0.1715, 0.8939, 0.1684, 0.8952, 0.2329, 0.8842, 0.2302, 0.8842, 0.2302, 0.8952, 0.2329, 0.864, 0.2894, 0.8559, 0.2816, 0.8559, 0.2816, 0.864, 0.2894, 0.8087, 0.3227, 0.8056, 0.3119, 0.8056, 0.3119, 0.8087, 0.3227, 0.7442, 0.324, 0.7469, 0.313, 0.7256, 0.2542, 0.7741, 0.203, 0.7577, 0.2716, 0.7065, 0.2231, 0.7741, 0.203, 0.7256, 0.2542, 0.7055, 0.1866, 0.7741, 0.203, 0.7065, 0.2231, 0.7229, 0.1545, 0.7741, 0.203, 0.7055, 0.1866, 0.754, 0.1353, 0.7741, 0.203, 0.7229, 0.1545, 0.7905, 0.1344, 0.7741, 0.203, 0.754, 0.1353, 0.8226, 0.1517, 0.7741, 0.203, 0.7905, 0.1344, 0.8418, 0.1829, 0.7741, 0.203, 0.8226, 0.1517, 0.8427, 0.2194, 0.7741, 0.203, 0.8418, 0.1829, 0.8254, 0.2515, 0.7741, 0.203, 0.8427, 0.2194, 0.7942, 0.2706, 0.7741, 0.203, 0.8254, 0.2515, 0.7577, 0.2716, 0.7741, 0.203, 0.7942, 0.2706, 0.7962, 0.2772, 0.8004, 0.2929, 0.7519, 0.2939, 0.7561, 0.2783, 0.8304, 0.2563, 0.8418, 0.2677, 0.8004, 0.2929, 0.7962, 0.2772, 0.8495, 0.221, 0.8651, 0.2252, 0.8418, 0.2677, 0.8304, 0.2563, 0.8484, 0.1809, 0.8641, 0.1767, 0.8651, 0.2252, 0.8495, 0.221, 0.8274, 0.1467, 0.8389, 0.1353, 0.8641, 0.1767, 0.8484, 0.1809, 0.7922, 0.1276, 0.7964, 0.112, 0.8389, 0.1353, 0.8274, 0.1467, 0.7521, 0.1287, 0.7479, 0.113, 0.7964, 0.112, 0.7922, 0.1276, 0.7179, 0.1497, 0.7065, 0.1382, 0.7479, 0.113, 0.7521, 0.1287, 0.6988, 0.1849, 0.6832, 0.1807, 0.7065, 0.1382, 0.7179, 0.1497, 0.6999, 0.225, 0.6842, 0.2292, 0.6832, 0.1807, 0.6988, 0.1849, 0.7208, 0.2592, 0.7094, 0.2706, 0.6842, 0.2292, 0.6999, 0.225, 0.7561, 0.2783, 0.7519, 0.2939, 0.7094, 0.2706, 0.7208, 0.2592, 0.9482, 0.382, 0.9482, 0.9906, 0.9375, 0.9906, 0.9375, 0.382, 0.9375, 0.382, 0.9375, 0.9906, 0.9269, 0.9906, 0.9269, 0.382, 0.9269, 0.382, 0.9269, 0.9906, 0.9163, 0.9906, 0.9163, 0.382, 0.9163, 0.382, 0.9163, 0.9906, 0.9057, 0.9906, 0.9057, 0.382, 0.9057, 0.382, 0.9057, 0.9906, 0.8951, 0.9906, 0.8951, 0.382, 0.9588, 0.382, 0.9588, 0.9906, 0.9482, 0.9906, 0.9482, 0.382, 0.7192, 0.382, 0.7192, 0.9906, 0.7086, 0.9906, 0.7086, 0.382, 0.7086, 0.382, 0.7086, 0.9906, 0.698, 0.9906, 0.698, 0.382, 0.698, 0.382, 0.698, 0.9906, 0.6874, 0.9906, 0.6874, 0.382, 0.6874, 0.382, 0.6874, 0.9906, 0.6767, 0.9906, 0.6767, 0.382, 0.7405, 0.382, 0.7405, 0.9906, 0.7298, 0.9906, 0.7298, 0.382, 0.7298, 0.382, 0.7298, 0.9906, 0.7192, 0.9906, 0.7192, 0.382, 0.615, 0.382, 0.615, 0.9906, 0.6044, 0.9906, 0.6044, 0.382, 0.6044, 0.382, 0.6044, 0.9906, 0.5938, 0.9906, 0.5938, 0.382, 0.5938, 0.382, 0.5938, 0.9906, 0.5832, 0.9906, 0.5832, 0.382, 0.5832, 0.382, 0.5832, 0.9906, 0.5726, 0.9906, 0.5726, 0.382, 0.6363, 0.382, 0.6363, 0.9906, 0.6257, 0.9906, 0.6257, 0.382, 0.6257, 0.382, 0.6257, 0.9906, 0.615, 0.9906, 0.615, 0.382, 0.8394, 0.382, 0.8394, 0.9906, 0.8288, 0.9906, 0.8288, 0.382, 0.8288, 0.382, 0.8288, 0.9906, 0.8182, 0.9906, 0.8182, 0.382, 0.8182, 0.382, 0.8182, 0.9906, 0.8075, 0.9906, 0.8075, 0.382, 0.8075, 0.382, 0.8075, 0.9906, 0.7969, 0.9906, 0.7969, 0.382, 0.7969, 0.382, 0.7969, 0.9906, 0.7863, 0.9906, 0.7863, 0.382, 0.85, 0.382, 0.85, 0.9906, 0.8394, 0.9906, 0.8394, 0.382])
me_cylinder.use_remesh_preserve_volume = False
me_cylinder.use_remesh_preserve_attributes = False
me_cylinder.use_mirror_vertex_groups = False
me_cylinder.update()

# ---- objects
ob_pistonbase = bpy.data.objects.new('PistonBase', me_cylinder_001)
ob_piston = bpy.data.objects.new('Piston', me_cylinder)

# ---- transforms, parenting, visibility, modifiers, constraints
ob_pistonbase.location = (0.0, 0.0, 0.0)
ob_pistonbase.lineart.crease_threshold = 0.0
ob_piston.location = (0.0, 0.0, 0.1)
ob_piston.lineart.crease_threshold = 0.0
_m = ob_piston.modifiers.new('Auto Smooth', 'NODES')
_m.node_group = ng_auto_smooth
_gi = [s.identifier for s in ng_auto_smooth.interface.items_tree if s.item_type == 'SOCKET' and s.in_out == 'INPUT']
_m[_gi[1]] = 3.142  # Angle

# ---- collection membership
col_collection_1.objects.link(ob_pistonbase)
col_collection_1.objects.link(ob_piston)

# ---- scene / render settings (as saved in the file)
scene.frame_start = 1; scene.frame_end = 250; scene.frame_set(1)
scene.render.engine = 'BLENDER_EEVEE_NEXT'
scene.render.resolution_percentage = 50
scene.render.dither_intensity = 0.0
scene.cycles.use_denoising = False
scene.cycles.samples = 10
scene.cycles.sampling_pattern = 'TABULATED_SOBOL'
scene.cycles.light_sampling_threshold = 0.0
scene.cycles.use_adaptive_sampling = False
scene.cycles.use_light_tree = False
scene.cycles.blur_glossy = 0.0
scene.cycles.pixel_filter_type = 'GAUSSIAN'
scene.cycles.sample_clamp_indirect = 0.0
scene.view_settings.view_transform = 'Standard'
bpy.context.view_layer.update()

# ---- added for rendering (the .blend has no active camera and no usable light): camera, sun
cam_auto = bpy.data.cameras.new('AutoCamera')
cam_auto.lens = 50.0
cam_auto.sensor_width = 36.0
cam_auto.clip_end = 1000.0
ob_auto_camera = bpy.data.objects.new('AutoCamera', cam_auto)
scene.collection.objects.link(ob_auto_camera)
ob_auto_camera.location = (9.82007, -11.7841, 12.9061)
ob_auto_camera.rotation_euler = (1.09748, -7.21219e-08, 0.694738)
scene.camera = ob_auto_camera
light_auto_sun = bpy.data.lights.new('AutoSun', 'SUN')
light_auto_sun.energy = 3.0
light_auto_sun.angle = 0.0523599
ob_auto_sun = bpy.data.objects.new('AutoSun', light_auto_sun)
scene.collection.objects.link(ob_auto_sun)
ob_auto_sun.rotation_euler = (0.872665, 0.174533, 0.523599)
bpy.context.view_layer.update()
